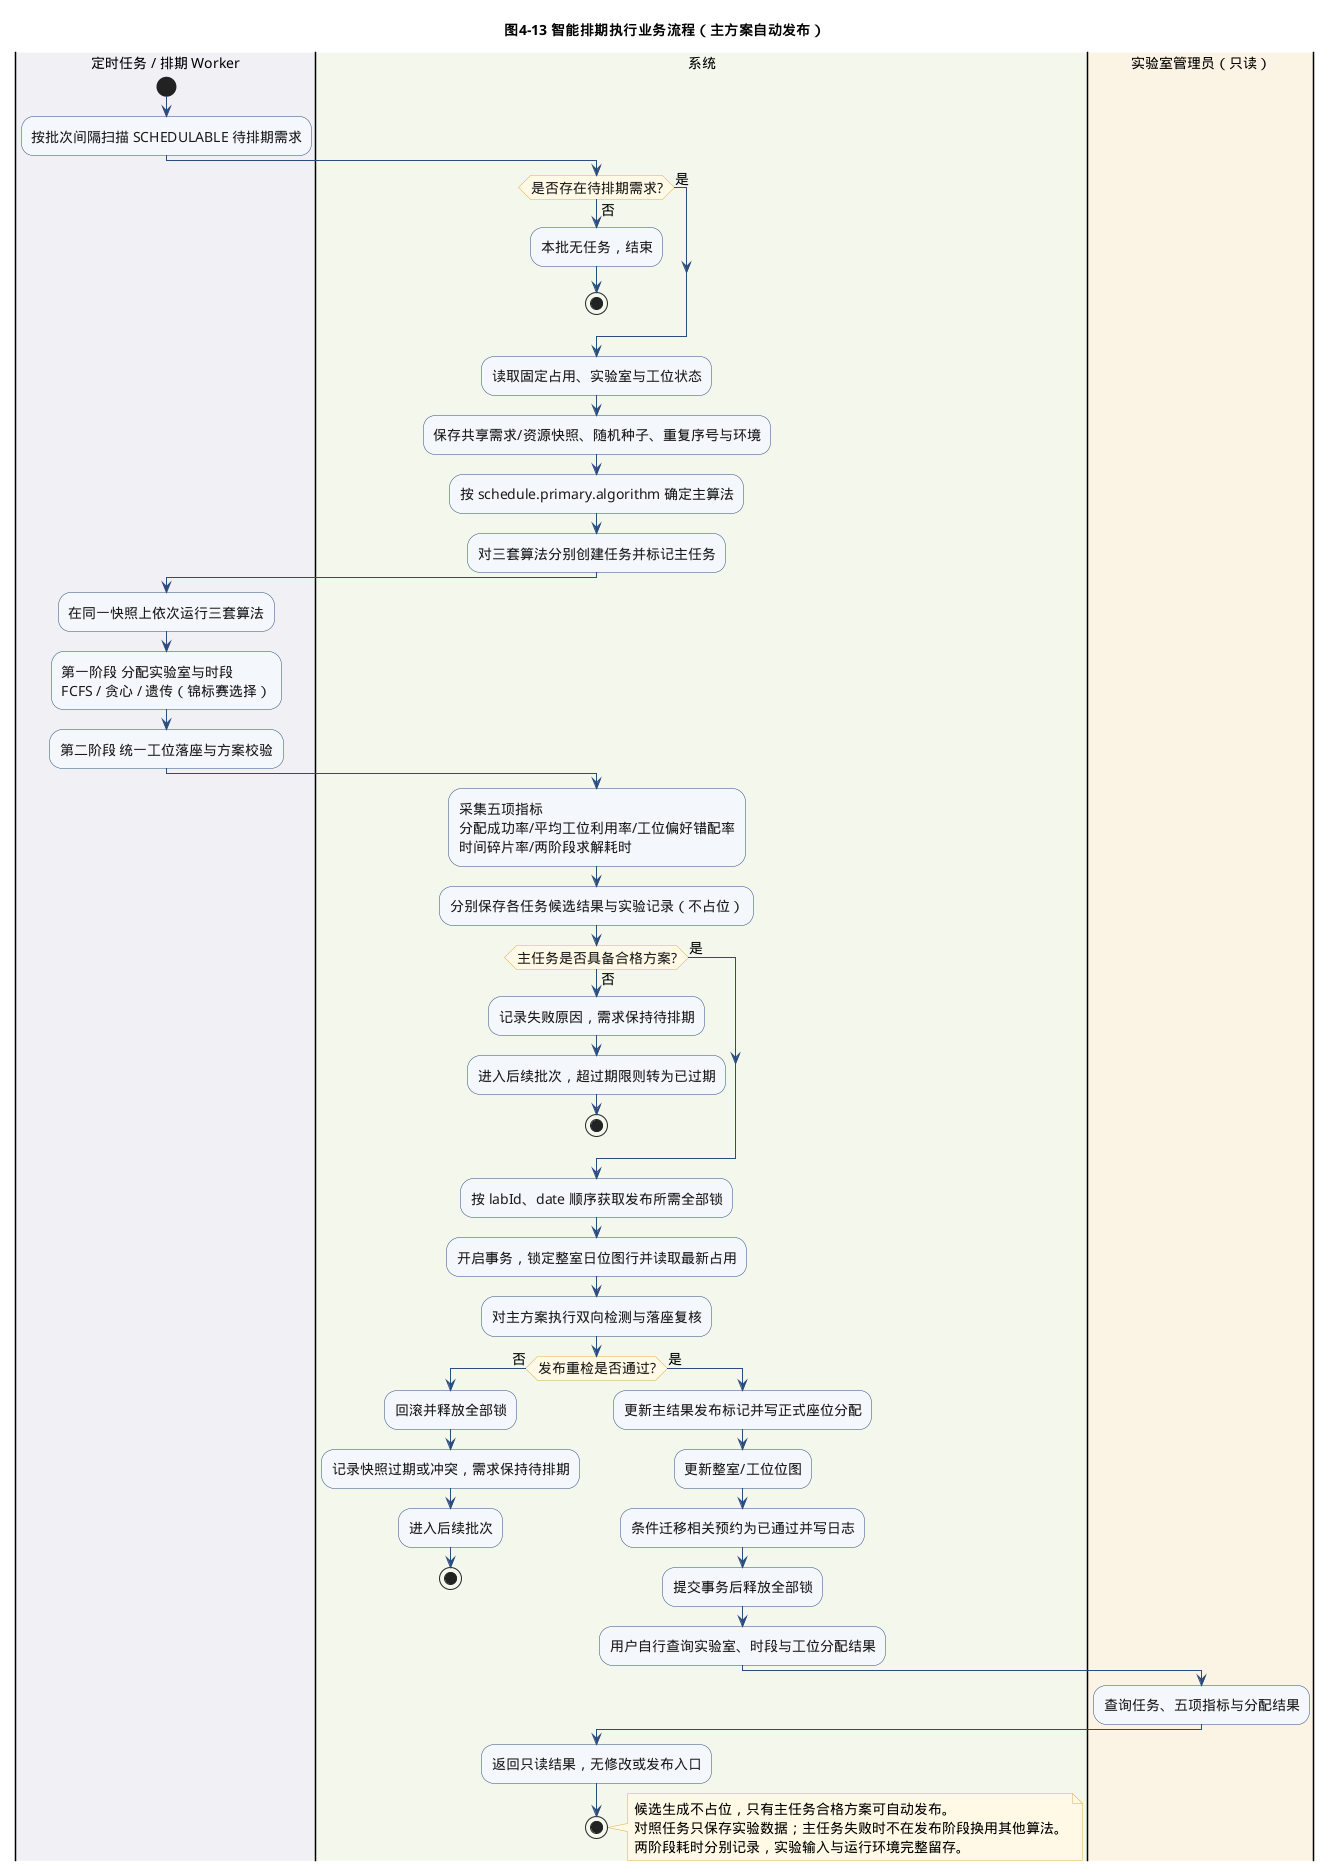

The diagram above was rendered by PlantUML. Its source (embedded in the PNG):
@startuml
!pragma layout smetana
!include ../_style.inc.puml
title 图4-13 智能排期执行业务流程（主方案自动发布）

|#F0F0F5|定时任务 / 排期 Worker|
|#F3F7EC|系统|
|#FBF3E4|实验室管理员（只读）|

|定时任务 / 排期 Worker|
start
:按批次间隔扫描 SCHEDULABLE 待排期需求;
|系统|
if (是否存在待排期需求?) then (否)
  :本批无任务，结束;
  stop
else (是)
endif
:读取固定占用、实验室与工位状态;
:保存共享需求/资源快照、随机种子、重复序号与环境;
:按 schedule.primary.algorithm 确定主算法;
:对三套算法分别创建任务并标记主任务;

|定时任务 / 排期 Worker|
:在同一快照上依次运行三套算法;
:第一阶段 分配实验室与时段\nFCFS / 贪心 / 遗传（锦标赛选择）;
:第二阶段 统一工位落座与方案校验;
|系统|
:采集五项指标\n分配成功率/平均工位利用率/工位偏好错配率\n时间碎片率/两阶段求解耗时;
:分别保存各任务候选结果与实验记录（不占位）;

if (主任务是否具备合格方案?) then (否)
  :记录失败原因，需求保持待排期;
  :进入后续批次，超过期限则转为已过期;
  stop
else (是)
endif

:按 labId、date 顺序获取发布所需全部锁;
:开启事务，锁定整室日位图行并读取最新占用;
:对主方案执行双向检测与落座复核;
if (发布重检是否通过?) then (否)
  :回滚并释放全部锁;
  :记录快照过期或冲突，需求保持待排期;
  :进入后续批次;
  stop
else (是)
  :更新主结果发布标记并写正式座位分配;
  :更新整室/工位位图;
  :条件迁移相关预约为已通过并写日志;
  :提交事务后释放全部锁;
  :用户自行查询实验室、时段与工位分配结果;
endif

|实验室管理员（只读）|
:查询任务、五项指标与分配结果;
|系统|
:返回只读结果，无修改或发布入口;
stop

note right
  候选生成不占位，只有主任务合格方案可自动发布。
  对照任务只保存实验数据；主任务失败时不在发布阶段换用其他算法。
  两阶段耗时分别记录，实验输入与运行环境完整留存。
end note
@enduml